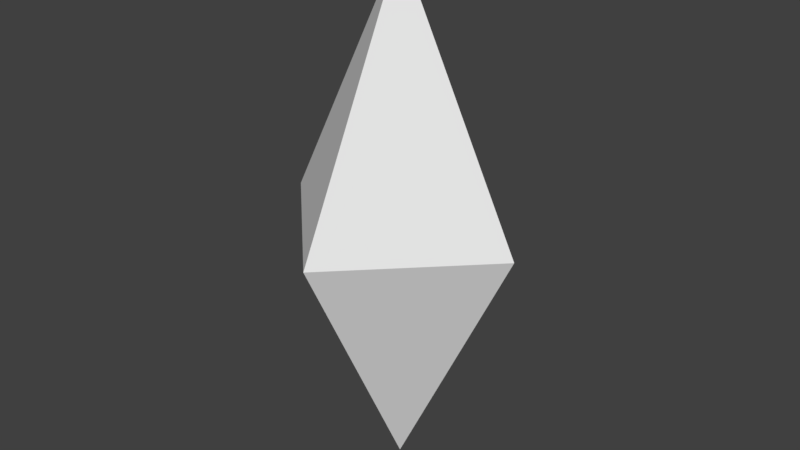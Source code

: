 # Source: diamond.blend  (saved by Blender 2.79.0; exported with 4.5.12 LTS)
import bpy
from mathutils import Matrix  # noqa: F401  (used for matrix-valued properties, if any)

bpy.ops.wm.read_factory_settings(use_empty=True)
scene = bpy.context.scene
scene.name = 'Scene'

# ---- collections
col_collection_1 = bpy.data.collections.new('Collection 1'); scene.collection.children.link(col_collection_1)

# ---- world
world_world = bpy.data.worlds.new('World'); scene.world = world_world
world_world.color = (0.05088, 0.05088, 0.05088)
world_world.use_sun_shadow = False
world_world.sun_shadow_jitter_overblur = 0.0
world_world.cycles.sampling_method = 'MANUAL'

# ---- meshes
me_cone_004 = bpy.data.meshes.new('Cone.004')
me_cone_004.from_pydata([(0.0, 1.0, -1.079), (1.0, -4.371e-08, -1.079), (-8.742e-08, -1.0, -1.079), (-1.0, 1.192e-08, -1.079), (0.0, 0.0, 1.0)], [], [(0, 4, 1), (1, 4, 2), (2, 4, 3), (3, 4, 0), (0, 1, 2, 3)])
me_cone_004.use_remesh_preserve_volume = False
me_cone_004.use_remesh_preserve_attributes = False
me_cone_004.use_mirror_vertex_groups = False
me_cone_004.update()
me_cone_003 = bpy.data.meshes.new('Cone.003')
me_cone_003.from_pydata([(0.0, 1.0, -1.0), (1.0, -4.371e-08, -1.0), (-8.742e-08, -1.0, -1.0), (-1.0, 1.192e-08, -1.0), (0.0, 0.0, 1.0)], [], [(0, 4, 1), (1, 4, 2), (2, 4, 3), (3, 4, 0), (0, 1, 2, 3)])
me_cone_003.use_remesh_preserve_volume = False
me_cone_003.use_remesh_preserve_attributes = False
me_cone_003.use_mirror_vertex_groups = False
me_cone_003.update()

# ---- objects
ob_cone_001 = bpy.data.objects.new('Cone.001', me_cone_004)
ob_cone = bpy.data.objects.new('Cone', me_cone_003)

# ---- transforms, parenting, visibility, modifiers, constraints
ob_cone_001.location = (0.09579, -0.2876, -0.6)
ob_cone_001.scale = (-1.0, 1.0, -1.0)
ob_cone_001.lineart.crease_threshold = 0.0
ob_cone.location = (0.09579, -0.2876, 1.479)
ob_cone.lineart.crease_threshold = 0.0

# ---- collection membership
col_collection_1.objects.link(ob_cone_001)
col_collection_1.objects.link(ob_cone)

# ---- scene / render settings (as saved in the file)
scene.frame_start = 1; scene.frame_end = 250; scene.frame_set(1)
scene.render.engine = 'BLENDER_EEVEE_NEXT'
scene.render.resolution_percentage = 50
scene.render.dither_intensity = 0.0
scene.cycles.use_denoising = False
scene.cycles.samples = 128
scene.cycles.sampling_pattern = 'TABULATED_SOBOL'
scene.cycles.use_adaptive_sampling = False
scene.cycles.use_light_tree = False
scene.cycles.blur_glossy = 0.0
scene.cycles.sample_clamp_indirect = 0.0
scene.view_settings.view_transform = 'Standard'
bpy.context.view_layer.update()

# ---- added for rendering (the .blend has no active camera and no usable light): camera, sun
cam_auto = bpy.data.cameras.new('AutoCamera')
cam_auto.lens = 50.0
cam_auto.sensor_width = 36.0
cam_auto.clip_end = 1000.0
ob_auto_camera = bpy.data.objects.new('AutoCamera', cam_auto)
scene.collection.objects.link(ob_auto_camera)
ob_auto_camera.location = (4.68836, -5.79864, 4.11354)
ob_auto_camera.rotation_euler = (1.09748, -7.21219e-08, 0.694738)
scene.camera = ob_auto_camera
light_auto_sun = bpy.data.lights.new('AutoSun', 'SUN')
light_auto_sun.energy = 3.0
light_auto_sun.angle = 0.0523599
ob_auto_sun = bpy.data.objects.new('AutoSun', light_auto_sun)
scene.collection.objects.link(ob_auto_sun)
ob_auto_sun.rotation_euler = (0.872665, 0.174533, 0.523599)
bpy.context.view_layer.update()
